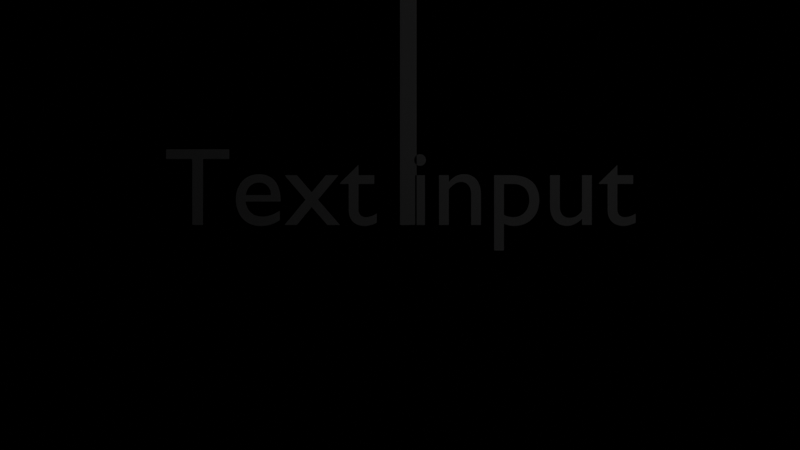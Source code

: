 # Source: f1.blend  (saved by Blender 2.80.74; exported with 4.5.12 LTS)
import bpy
from mathutils import Matrix  # noqa: F401  (used for matrix-valued properties, if any)

bpy.ops.wm.read_factory_settings(use_empty=True)
scene = bpy.context.scene
scene.name = 'Scene'

# ---- cameras
cam_mycamdata = bpy.data.cameras.new('MyCamData')

# ---- lights
light_mylightdata = bpy.data.lights.new('MyLightData', 'POINT')
light_mylightdata.transmission_factor = 0.0
light_mylightdata.shadow_soft_size = 0.25
light_mylightdata.shadow_maximum_resolution = 0.006
light_mylightdata.use_absolute_resolution = True

# ---- meshes
me_meshdata_p1c1 = bpy.data.meshes.new('meshData_P1C1')
me_meshdata_p1c1.from_pydata([(0.0, 0.0, 0.0), (0.0, 0.15, 0.0), (0.15, 0.15, 0.0), (0.15, 0.0, 0.0)], [], [(0, 1, 2, 3)])
me_meshdata_p1c1.use_remesh_preserve_volume = False
me_meshdata_p1c1.use_remesh_preserve_attributes = False
me_meshdata_p1c1.use_mirror_vertex_groups = False
me_meshdata_p1c1.update()
me_meshdata_p1 = bpy.data.meshes.new('meshData_P1')
me_meshdata_p1.from_pydata([(0.0, 0.15, 0.0), (0.0, 8.35, 0.0), (0.15, 8.35, 0.0), (0.15, 0.15, 0.0)], [], [(0, 1, 2, 3)])
me_meshdata_p1.use_remesh_preserve_volume = False
me_meshdata_p1.use_remesh_preserve_attributes = False
me_meshdata_p1.use_mirror_vertex_groups = False
me_meshdata_p1.update()
me_meshdata_p1c2 = bpy.data.meshes.new('meshData_P1C2')
me_meshdata_p1c2.from_pydata([(0.0, 8.35, 0.0), (0.0, 8.5, 0.0), (0.15, 8.5, 0.0), (0.15, 8.35, 0.0)], [], [(0, 1, 2, 3)])
me_meshdata_p1c2.use_remesh_preserve_volume = False
me_meshdata_p1c2.use_remesh_preserve_attributes = False
me_meshdata_p1c2.use_mirror_vertex_groups = False
me_meshdata_p1c2.update()

# ---- curves / text
txt_mytextdata = bpy.data.curves.new('MyTextData', 'FONT')
txt_mytextdata.dimensions = '2D'
txt_mytextdata.body = 'Text input'
txt_mytextdata.use_path_clamp = True
txt_mytextdata.align_x = 'CENTER'

# ---- objects
ob_meshobject_p1c1 = bpy.data.objects.new('meshObject_P1C1', me_meshdata_p1c1)
ob_meshobject_p1 = bpy.data.objects.new('meshObject_P1', me_meshdata_p1)
ob_meshobject_p1c2 = bpy.data.objects.new('meshObject_P1C2', me_meshdata_p1c2)
ob_mytextobject = bpy.data.objects.new('MyTextObject', txt_mytextdata)
ob_mylightobject = bpy.data.objects.new('MyLightObject', light_mylightdata)
ob_mycamobject = bpy.data.objects.new('MyCamObject', cam_mycamdata)

# ---- transforms, parenting, visibility, modifiers, constraints
ob_meshobject_p1c1.location = (0.0, 0.0, 0.0)
ob_meshobject_p1c1.lineart.crease_threshold = 0.0
ob_meshobject_p1.location = (0.0, 0.0, 0.0)
ob_meshobject_p1.lineart.crease_threshold = 0.0
ob_meshobject_p1c2.location = (0.0, 0.0, 0.0)
ob_meshobject_p1c2.lineart.crease_threshold = 0.0
ob_mytextobject.location = (0.0, 0.0, 0.0)
ob_mytextobject.lineart.crease_threshold = 0.0
ob_mylightobject.location = (2.0, 2.0, 5.0)
ob_mylightobject.lineart.crease_threshold = 0.0
ob_mycamobject.location = (0.0, 0.0, 10.0)
ob_mycamobject.lineart.crease_threshold = 0.0

# ---- collection membership
scene.collection.objects.link(ob_meshobject_p1c1)
scene.collection.objects.link(ob_meshobject_p1)
scene.collection.objects.link(ob_meshobject_p1c2)
scene.collection.objects.link(ob_mytextobject)
scene.collection.objects.link(ob_mylightobject)
scene.collection.objects.link(ob_mycamobject)

# ---- scene / render settings (as saved in the file)
scene.camera = ob_mycamobject
scene.frame_start = 1; scene.frame_end = 250; scene.frame_set(1)
scene.render.engine = 'BLENDER_EEVEE_NEXT'
scene.cycles.use_denoising = False
scene.cycles.samples = 128
scene.cycles.sampling_pattern = 'TABULATED_SOBOL'
scene.cycles.use_adaptive_sampling = False
scene.cycles.use_light_tree = False
scene.view_settings.view_transform = 'Filmic'
bpy.context.view_layer.update()
